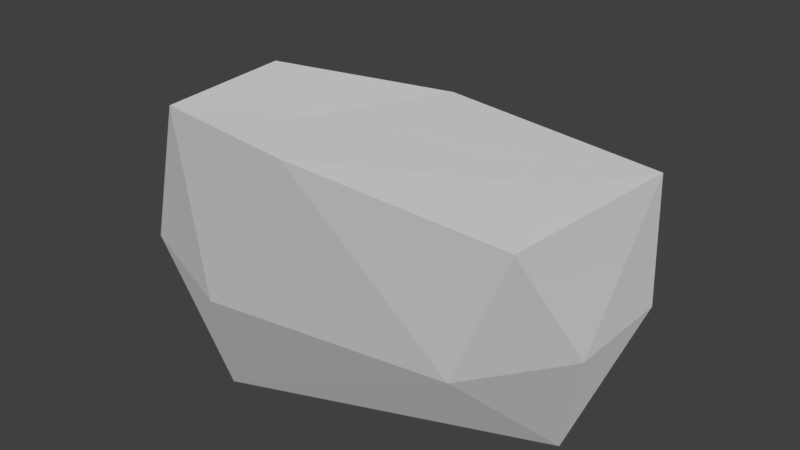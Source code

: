# Source: LP_Large_Boulder.blend  (saved by Blender 2.78.0; exported with 4.5.12 LTS)
import bpy
from mathutils import Matrix  # noqa: F401  (used for matrix-valued properties, if any)

bpy.ops.wm.read_factory_settings(use_empty=True)
scene = bpy.context.scene
scene.name = 'Scene'

# ---- collections
col_collection_1 = bpy.data.collections.new('Collection 1'); scene.collection.children.link(col_collection_1)
col_collection_2 = bpy.data.collections.new('Collection 2'); scene.collection.children.link(col_collection_2)

# ---- materials (node trees are filled in below, after node groups)
mat_material_002 = bpy.data.materials.new('Material.002')
mat_material_002.alpha_threshold = 0.0
mat_material_002.roughness = 0.5

# ---- material node trees
mat_material_002.use_nodes = True; mat_material_002.node_tree.nodes.clear()
_N = mat_material_002.node_tree.nodes; _L = mat_material_002.node_tree.links
n0 = _N.new('ShaderNodeBsdfDiffuse'); n0.name = 'Diffuse BSDF'; n0.location = (10, 300)
n0.inputs[0].default_value = (1.0, 1.0, 1.0, 1.0)
n0.inputs[1].default_value = 0.2
n1 = _N.new('ShaderNodeOutputMaterial'); n1.name = 'Material Output'; n1.location = (460, 292)
n2 = _N.new('ShaderNodeMixShader'); n2.name = 'Mix Shader'; n2.location = (240, 296)
n2.inputs[0].default_value = 0.3
n3 = _N.new('ShaderNodeAmbientOcclusion'); n3.name = 'Ambient Occlusion'; n3.location = (17, 101)
n3.samples = 1
n3.inputs[0].default_value = (0.7393, 0.7393, 0.7393, 1.0)
n3.inputs[1].default_value = 0.0
_L.new(n2.outputs[0], n1.inputs[0])
_L.new(n0.outputs[0], n2.inputs[1])
_L.new(n3.outputs[0], n2.inputs[2])
n1.is_active_output = True

# ---- world
world_world = bpy.data.worlds.new('World'); scene.world = world_world
world_world.color = (0.05088, 0.05088, 0.05088)
world_world.use_sun_shadow = False
world_world.sun_shadow_jitter_overblur = 0.0
world_world.cycles.sampling_method = 'MANUAL'

# ---- lights
light_point = bpy.data.lights.new('Point', 'POINT')
light_point.transmission_factor = 0.0
light_point.energy = 100.0
light_point.shadow_buffer_clip_start = 0.5
light_point.shadow_soft_size = 0.1
light_point.shadow_maximum_resolution = 0.006
light_point.use_absolute_resolution = True
light_sun = bpy.data.lights.new('Sun', 'SUN')
light_sun.transmission_factor = 0.0
light_sun.angle = 0.1993
light_sun.energy = 1.0
light_sun.shadow_buffer_clip_start = 0.5
light_sun.shadow_soft_size = 0.1
light_sun.shadow_cascade_max_distance = 1000.0

# ---- meshes
me_icosphere = bpy.data.meshes.new('Icosphere')
me_icosphere.from_pydata([(-4.698, 1.506, -2.946), (-1.301, 4.005, -2.881), (0.5023, 0.4274, 3.327), (-0.1869, -1.506, -2.883), (-0.02001, -4.936, -2.898), (8.557, -1.544, -2.898), (2.833, 0.0001726, -2.925), (-2.606, 0.0001726, -2.895), (-3.807, -2.766, -2.911), (2.954, 3.982, -2.898), (9.13, -1.709, -6.432e-09), (9.13, 1.709, 0.004789), (6.432e-09, -5.532, -6.432e-09), (7.12, -4.475, -6.432e-09), (-5.261, -1.709, -6.432e-09), (-3.251, -4.476, 0.4576), (-3.252, 4.475, -6.432e-09), (-5.216, 1.711, 0.2647), (7.12, 4.475, -6.432e-09), (6.432e-09, 5.532, -6.432e-09), (7.676, -2.766, 2.921), (-2.82, -4.036, 4.392), (-4.608, 1.682, 3.781), (0.02001, 4.936, 2.898), (8.58, 2.598, 3.39), (1.329, -4.005, 3.962), (7.322, 0.2352, 3.461), (-1.445, -0.1281, 3.225)], [], [(3, 7, 1), (3, 1, 6), (0, 8, 14), (1, 0, 16), (5, 10, 13), (4, 12, 15), (0, 14, 17), (1, 16, 19), (9, 18, 11), (26, 24, 2), (24, 23, 2), (2, 23, 27), (23, 22, 27), (22, 21, 27), (27, 25, 2), (27, 21, 25), (25, 26, 2), (25, 20, 26), (20, 24, 26), (11, 18, 24), (18, 23, 24), (19, 16, 23), (16, 22, 23), (17, 14, 22), (14, 21, 22), (15, 12, 21), (12, 25, 21), (13, 20, 25), (13, 10, 20), (10, 24, 20), (18, 19, 23), (18, 9, 19), (9, 1, 19), (16, 17, 22), (16, 0, 17), (14, 15, 21), (14, 8, 15), (8, 4, 15), (12, 13, 25), (12, 4, 13), (4, 5, 13), (10, 11, 24), (10, 5, 11), (5, 9, 11), (6, 1, 9), (1, 7, 0), (7, 8, 0), (7, 3, 8), (3, 4, 8), (5, 6, 9), (3, 6, 4), (6, 5, 4)])
me_icosphere.materials.append(mat_material_002)
me_icosphere.use_remesh_preserve_volume = False
me_icosphere.use_remesh_preserve_attributes = False
me_icosphere.use_mirror_vertex_groups = False
me_icosphere.update()

# ---- objects
ob_icosphere = bpy.data.objects.new('Icosphere', me_icosphere)
ob_point = bpy.data.objects.new('Point', light_point)
ob_sun = bpy.data.objects.new('Sun', light_sun)

# ---- transforms, parenting, visibility, modifiers, constraints
ob_icosphere.location = (-1.596, 0.0, 2.92)
ob_icosphere.lineart.crease_threshold = 0.0
ob_point.location = (-14.22, -5.417, 0.0)
ob_point.lineart.crease_threshold = 0.0
ob_sun.location = (0.0, 0.0, 14.35)
ob_sun.rotation_euler = (0.09988, 0.3746, -0.1563)
ob_sun.lineart.crease_threshold = 0.0

# ---- collection membership
col_collection_1.objects.link(ob_icosphere)
col_collection_2.objects.link(ob_point)
col_collection_2.objects.link(ob_sun)

# ---- scene / render settings (as saved in the file)
scene.frame_start = 1; scene.frame_end = 250; scene.frame_set(0)
scene.render.engine = 'CYCLES'
scene.render.resolution_percentage = 50
scene.render.dither_intensity = 0.0
scene.cycles.use_denoising = False
scene.cycles.samples = 128
scene.cycles.sampling_pattern = 'TABULATED_SOBOL'
scene.cycles.light_sampling_threshold = 0.0
scene.cycles.use_adaptive_sampling = False
scene.cycles.use_light_tree = False
scene.cycles.blur_glossy = 0.0
scene.cycles.sample_clamp_indirect = 0.0
scene.view_settings.view_transform = 'Standard'
bpy.context.view_layer.update()

# ---- added for rendering (the .blend has no active camera): camera
cam_auto = bpy.data.cameras.new('AutoCamera')
cam_auto.lens = 50.0
cam_auto.sensor_width = 36.0
cam_auto.clip_end = 1000.0
ob_auto_camera = bpy.data.objects.new('AutoCamera', cam_auto)
scene.collection.objects.link(ob_auto_camera)
ob_auto_camera.location = (18.4532, -21.7385, 18.1353)
ob_auto_camera.rotation_euler = (1.09748, -7.21219e-08, 0.694738)
scene.camera = ob_auto_camera
bpy.context.view_layer.update()
